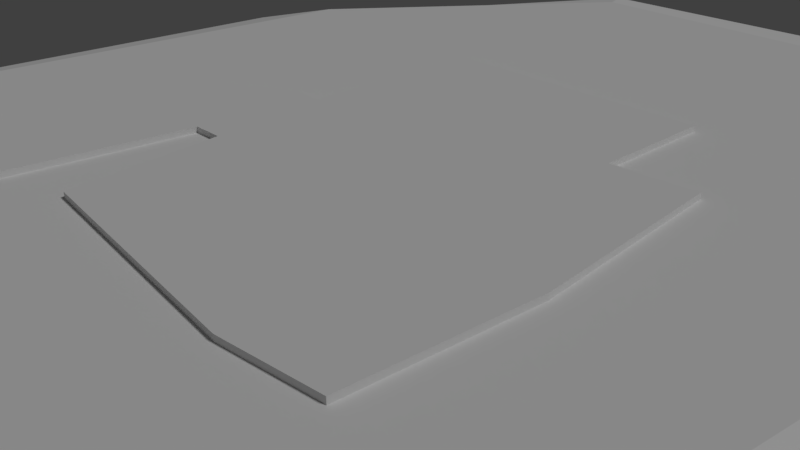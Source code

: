# Source: ruin-earth.blend  (saved by Blender 2.78.0; exported with 4.5.12 LTS)
import bpy
from mathutils import Matrix  # noqa: F401  (used for matrix-valued properties, if any)

bpy.ops.wm.read_factory_settings(use_empty=True)
scene = bpy.context.scene
scene.name = 'Scene'

# ---- collections
col_collection_1 = bpy.data.collections.new('Collection 1'); scene.collection.children.link(col_collection_1)

# ---- world
world_world = bpy.data.worlds.new('World'); scene.world = world_world
world_world.color = (0.05088, 0.05088, 0.05088)
world_world.use_sun_shadow = False
world_world.sun_shadow_jitter_overblur = 0.0
world_world.cycles.sampling_method = 'MANUAL'

# ---- cameras
cam_camera = bpy.data.cameras.new('Camera')
cam_camera.clip_end = 100.0
cam_camera.lens = 35.0
cam_camera.sensor_width = 32.0
cam_camera.sensor_height = 18.0
cam_camera.ortho_scale = 7.314
cam_camera.dof.focus_distance = 0.0

# ---- lights
light_lamp = bpy.data.lights.new('Lamp', 'SUN')
light_lamp.transmission_factor = 0.0
light_lamp.cutoff_distance = 30.0
light_lamp.angle = 0.1993
light_lamp.energy = 1.0
light_lamp.shadow_buffer_clip_start = 1.001
light_lamp.shadow_soft_size = 0.1
light_lamp.shadow_cascade_max_distance = 1000.0

# ---- meshes
me_cylinder = bpy.data.meshes.new('Cylinder')
me_cylinder.from_pydata([(3.321, -3.334, 1.346), (3.523, -0.9623, 1.346), (3.338, 1.992, 1.346), (2.04, -3.488, 1.346), (-1.529, -3.148, 1.346), (-4.361, -3.099, 1.346), (-2.597, -3.496, 1.346), (-4.081, -1.031, 1.346), (-4.008, 0.2013, 1.346), (-2.341, -0.944, 1.346), (-2.631, 0.9406, 1.346), (2.023, -0.9151, 1.346), (-1.848, -0.944, 1.346), (2.168, 3.884, 1.346), (-2.283, 4.087, 1.346), (2.139, 1.955, 1.346), (-2.138, 0.9406, 1.346), (-2.138, 0.9406, 1.138), (2.139, 1.955, 1.138), (-2.283, 4.087, 1.138), (2.168, 3.884, 1.138), (-1.848, -0.944, 1.138), (2.023, -0.9151, 1.138), (-2.631, 0.9406, 1.138), (-2.341, -0.944, 1.138), (-4.008, 0.2013, 1.138), (-4.081, -1.031, 1.138), (-2.597, -3.496, 1.138), (-4.361, -3.099, 1.138), (-1.529, -3.148, 1.138), (2.04, -3.488, 1.138), (3.338, 1.992, 1.138), (3.523, -0.9623, 1.138), (3.321, -3.334, 1.138), (-5.314, 13.38, 0.5), (-5.314, 13.38, -0.5), (-3.179, 9.794, -1.262), (-3.179, 9.794, 1.262), (2.987, 8.981, -1.262), (2.987, 8.981, 1.262), (6.504, 3.955, -1.262), (6.504, 3.955, 1.262), (5.111, -5.696, -1.262), (5.111, -5.696, 1.262), (2.754, -9.91, -1.262), (2.754, -9.91, 1.262), (-5.269, -9.62, -1.262), (-5.269, -9.62, 1.262), (-7.103, -5.173, -1.262), (-7.103, -5.173, 1.262), (-6.812, 4.942, -1.262), (-6.812, 4.942, 1.262), (4.223, 12.59, 0.5), (4.223, 12.59, -0.5), (9.09, 6.182, 0.5), (9.09, 6.182, -0.5), (8.842, -5.736, 0.5), (8.842, -5.736, -0.5), (5.562, -12.39, 0.5), (5.562, -12.39, -0.5), (-7.396, -12.39, 0.5), (-7.396, -12.39, -0.5), (-10.03, -5.984, 0.5), (-10.03, -5.984, -0.5), (-9.883, 5.389, 0.5), (-9.883, 5.389, -0.5)], [], [(32, 31, 2, 1), (15, 16, 12, 11), (28, 27, 6, 5), (9, 7, 5, 6), (15, 11, 1, 2), (16, 15, 13, 14), (33, 32, 1, 0), (9, 10, 8, 7), (11, 3, 0, 1), (23, 25, 8, 10), (12, 16, 10, 9), (11, 12, 4, 3), (21, 29, 4, 12), (20, 19, 14, 13), (25, 26, 7, 8), (18, 20, 13, 15), (17, 23, 10, 16), (29, 30, 3, 4), (31, 18, 15, 2), (24, 21, 12, 9), (26, 28, 5, 7), (19, 17, 16, 14), (30, 33, 0, 3), (27, 24, 9, 6), (17, 19, 20, 18), (18, 22, 21, 17), (21, 24, 23, 17), (24, 26, 25, 23), (24, 27, 28, 26), (22, 30, 29, 21), (22, 32, 33, 30), (18, 31, 32, 22), (53, 52, 54, 55), (44, 59, 61, 46), (34, 37, 39, 52), (36, 35, 53, 38), (61, 60, 62, 63), (52, 39, 41, 54), (55, 54, 56, 57), (46, 61, 63, 48), (54, 41, 43, 56), (40, 55, 57, 42), (63, 62, 64, 65), (56, 43, 45, 58), (57, 56, 58, 59), (48, 63, 65, 50), (58, 45, 47, 60), (42, 57, 59, 44), (65, 64, 34, 35), (60, 47, 49, 62), (39, 37, 51, 49, 47, 45, 43, 41), (50, 65, 35, 36), (62, 49, 51, 64), (38, 53, 55, 40), (59, 58, 60, 61), (64, 51, 37, 34), (36, 38, 40, 42, 44, 46, 48, 50), (35, 34, 52, 53)])
me_cylinder.use_remesh_preserve_volume = False
me_cylinder.use_remesh_preserve_attributes = False
me_cylinder.use_mirror_vertex_groups = False
me_cylinder.update()

# ---- objects
ob_ruin = bpy.data.objects.new('ruin', me_cylinder)
ob_lamp = bpy.data.objects.new('Lamp', light_lamp)
ob_camera = bpy.data.objects.new('Camera', cam_camera)

# ---- transforms, parenting, visibility, modifiers, constraints
ob_ruin.location = (0.0, 0.0, 0.0)
ob_ruin.lineart.crease_threshold = 0.0
ob_lamp.location = (4.076, 1.005, 20.47)
ob_lamp.rotation_euler = (0.6503, 0.05522, 1.866)
ob_lamp.lock_rotations_4d = False
ob_lamp.empty_display_type = 'ARROWS'
ob_lamp.color = (0.0, 0.0, 0.0, 0.0)
ob_lamp.lineart.crease_threshold = 0.0
ob_camera.location = (7.481, -6.508, 5.344)
ob_camera.rotation_euler = (1.109, 0.0, 0.8149)
ob_camera.lock_rotations_4d = False
ob_camera.empty_display_type = 'ARROWS'
ob_camera.color = (0.0, 0.0, 0.0, 0.0)
ob_camera.display_type = 'WIRE'
ob_camera.lineart.crease_threshold = 0.0

# ---- collection membership
col_collection_1.objects.link(ob_ruin)
col_collection_1.objects.link(ob_lamp)
col_collection_1.objects.link(ob_camera)

# ---- scene / render settings (as saved in the file)
scene.camera = ob_camera
scene.frame_start = 1; scene.frame_end = 250; scene.frame_set(1)
scene.render.engine = 'CYCLES'
scene.render.resolution_percentage = 50
scene.render.dither_intensity = 0.0
scene.cycles.use_denoising = False
scene.cycles.samples = 128
scene.cycles.sampling_pattern = 'TABULATED_SOBOL'
scene.cycles.light_sampling_threshold = 0.0
scene.cycles.use_adaptive_sampling = False
scene.cycles.use_light_tree = False
scene.cycles.blur_glossy = 0.0
scene.cycles.sample_clamp_indirect = 0.0
scene.view_settings.view_transform = 'Standard'
scene.unit_settings.scale_length = 0.01
bpy.context.view_layer.update()
